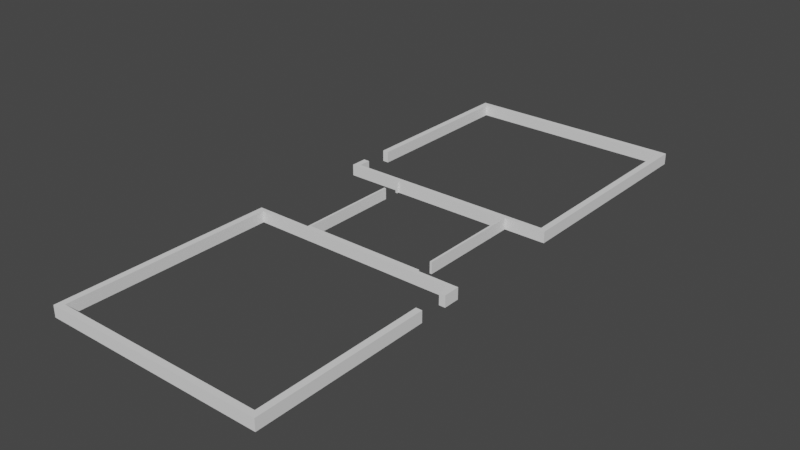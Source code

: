# Source: Areana_1.blend  (saved by Blender 3.2.14; exported with 4.5.12 LTS)
import bpy
from mathutils import Matrix  # noqa: F401  (used for matrix-valued properties, if any)

bpy.ops.wm.read_factory_settings(use_empty=True)
scene = bpy.context.scene
scene.name = 'Scene'

# ---- collections
col_collection = bpy.data.collections.new('Collection'); scene.collection.children.link(col_collection)

# ---- world
world_world = bpy.data.worlds.new('World'); scene.world = world_world
world_world.use_nodes = True; world_world.node_tree.nodes.clear()
_N = world_world.node_tree.nodes; _L = world_world.node_tree.links
n0 = _N.new('ShaderNodeOutputWorld'); n0.name = 'World Output'; n0.location = (300, 300)
n1 = _N.new('ShaderNodeBackground'); n1.name = 'Background'; n1.location = (10, 300)
n1.inputs[0].default_value = (0.05088, 0.05088, 0.05088, 1.0)
_L.new(n1.outputs[0], n0.inputs[0])
n0.is_active_output = True
world_world.color = (0.05088, 0.05088, 0.05088)
world_world.use_sun_shadow = False
world_world.sun_shadow_jitter_overblur = 0.0

# ---- meshes
me_cube_001 = bpy.data.meshes.new('Cube.001')
me_cube_001.from_pydata([(-5.1, -13.8, -1.1), (-5.1, -13.8, 1.1), (-5.1, -3.6, -1.1), (-5.1, -3.6, 1.1), (5.1, -13.8, -1.1), (5.1, -13.8, 1.1), (5.1, -3.6, -1.1), (5.1, -3.6, 1.1), (-5.1, -5.6, -1.1), (-5.1, -5.6, 1.1), (5.1, -5.6, -1.1), (5.1, -5.6, 1.1), (-5.1, -4.2, 1.1), (5.1, -4.2, -1.1), (-5.1, -4.2, -1.1), (5.1, -4.2, 1.1), (-5.4, -5.6, -1.1), (-5.4, -14.1, -1.1), (-5.4, -4.2, 1.1), (-5.4, -3.4, 1.1), (5.4, -3.4, -1.1), (-5.4, -3.4, -1.1), (5.4, -3.4, 1.1), (5.4, -4.2, -1.1), (5.4, -5.6, 1.1), (5.4, -14.1, 1.1), (5.4, -14.1, -1.1), (-5.4, -14.1, 1.1), (-5.4, -4.2, -1.1), (-5.4, -5.6, 1.1), (5.4, -5.6, -1.1), (5.4, -4.2, 1.1), (3.3, 2.5, 1.1), (3.3, 2.5, -1.1), (3.3, -3.3, 1.1), (3.3, -3.3, -1.1), (-2.5, 2.5, 1.1), (-2.5, 2.5, -1.1), (-2.5, -3.3, 1.1), (-2.5, -3.3, -1.1), (-2.5, -2.5, -1.1), (-2.5, -3.3, -1.1), (3.4, -3.3, 1.1), (3.3, -2.5, 1.1), (3.3, -2.5, -1.1), (3.3, -3.3, -1.1), (-2.5, -3.3, 1.1), (-2.5, -2.5, 1.1), (-2.6, 1.6, -1.1), (-2.5, 2.4, -1.1), (-2.5, 2.4, 1.1), (-2.5, 1.6, 1.1), (3.3, 2.4, -1.1), (3.3, 1.6, -1.1), (3.4, 1.6, 1.1), (3.3, 2.4, 1.1), (3.4, -3.4, 1.1), (-2.6, -3.4, 1.1), (-2.6, -3.4, -1.1), (3.4, -3.4, -1.1), (-2.6, 2.6, 1.1), (3.4, 2.6, 1.1), (3.4, 2.6, -1.1), (-2.6, 2.6, -1.1), (-2.6, -3.3, 1.1), (-2.6, -2.5, 1.1), (-2.6, -2.5, -1.1), (-2.6, -3.3, -1.1), (3.3, -3.3, 1.1), (3.4, -2.5, 1.1), (3.4, -2.5, -1.1), (3.4, -3.3, -1.1), (-2.6, 2.4, 1.1), (-2.6, 1.6, 1.1), (3.3, 1.6, 1.1), (3.4, 2.4, 1.1), (3.4, 2.4, -1.1), (3.4, 1.6, -1.1), (-2.5, 1.6, -1.1), (-2.6, 2.4, -1.1), (5.1, 13.0, -1.1), (5.1, 13.0, 1.1), (5.1, 2.8, -1.1), (5.1, 2.8, 1.1), (-5.1, 13.0, -1.1), (-5.1, 13.0, 1.1), (-5.1, 2.8, -1.1), (-5.1, 2.8, 1.1), (5.1, 4.8, -1.1), (5.1, 4.8, 1.1), (-5.1, 4.8, -1.1), (-5.1, 4.8, 1.1), (5.1, 3.4, 1.1), (-5.1, 3.4, -1.1), (5.1, 3.4, -1.1), (-5.1, 3.4, 1.1), (5.4, 4.8, -1.1), (5.4, 13.3, -1.1), (5.4, 3.4, 1.1), (5.4, 2.6, 1.1), (-5.4, 2.6, -1.1), (5.4, 2.6, -1.1), (-5.4, 2.6, 1.1), (-5.4, 3.4, -1.1), (-5.4, 4.8, 1.1), (-5.4, 13.3, 1.1), (-5.4, 13.3, -1.1), (5.4, 13.3, 1.1), (5.4, 3.4, -1.1), (5.4, 4.8, 1.1), (-5.4, 4.8, -1.1), (-5.4, 3.4, 1.1)], [], [(28, 18, 19, 21), (21, 19, 22, 20), (30, 24, 25, 26), (26, 25, 27, 17), (3, 12, 14, 2), (7, 3, 2, 6), (15, 7, 6, 13), (10, 11, 24, 30), (15, 13, 23, 31), (17, 27, 29, 16), (20, 22, 31, 23), (5, 11, 10, 4), (1, 5, 4, 0), (16, 29, 18, 28), (8, 0, 17, 16), (12, 3, 19, 18), (6, 2, 21, 20), (3, 7, 22, 19), (13, 6, 20, 23), (11, 5, 25, 24), (0, 4, 26, 17), (5, 1, 27, 25), (14, 8, 16, 28), (1, 9, 29, 27), (4, 10, 30, 26), (45, 68, 42, 71), (9, 12, 18, 29), (71, 42, 56, 59), (2, 14, 28, 21), (7, 15, 31, 22), (12, 9, 8, 14), (9, 1, 0, 8), (58, 57, 64, 67), (53, 44, 43, 74), (62, 61, 75, 76), (79, 72, 60, 63), (52, 53, 74, 55), (77, 54, 69, 70), (33, 52, 55, 32), (59, 56, 57, 58), (37, 33, 32, 36), (63, 60, 61, 62), (49, 37, 36, 50), (65, 66, 67, 64), (72, 79, 49, 50), (40, 78, 51, 47), (43, 44, 70, 69), (41, 40, 47, 46), (39, 41, 46, 38), (54, 77, 76, 75), (48, 73, 51, 78), (66, 65, 73, 48), (34, 38, 57, 56), (39, 35, 59, 58), (36, 32, 61, 60), (33, 37, 63, 62), (46, 47, 65, 64), (40, 41, 67, 66), (55, 74, 54, 75), (53, 52, 76, 77), (78, 40, 66, 48), (47, 51, 73, 65), (41, 39, 58, 67), (35, 45, 71, 59), (44, 53, 77, 70), (38, 46, 64, 57), (68, 34, 56, 42), (74, 43, 69, 54), (37, 49, 79, 63), (52, 33, 62, 76), (50, 36, 60, 72), (32, 55, 75, 61), (45, 35, 34, 68), (35, 39, 38, 34), (108, 98, 99, 101), (101, 99, 102, 100), (110, 104, 105, 106), (106, 105, 107, 97), (83, 92, 94, 82), (87, 83, 82, 86), (95, 87, 86, 93), (90, 91, 104, 110), (95, 93, 103, 111), (97, 107, 109, 96), (100, 102, 111, 103), (85, 91, 90, 84), (81, 85, 84, 80), (96, 109, 98, 108), (88, 80, 97, 96), (92, 83, 99, 98), (86, 82, 101, 100), (83, 87, 102, 99), (93, 86, 100, 103), (91, 85, 105, 104), (80, 84, 106, 97), (85, 81, 107, 105), (94, 88, 96, 108), (81, 89, 109, 107), (84, 90, 110, 106), (89, 92, 98, 109), (82, 94, 108, 101), (87, 95, 111, 102), (92, 89, 88, 94), (89, 81, 80, 88)])
_uv = me_cube_001.uv_layers.new(name='UVMap')
_uv.uv.foreach_set('vector', [0.375, 0.229, 0.625, 0.229, 0.625, 0.25, 0.375, 0.25, 0.375, 0.25, 0.625, 0.25, 0.625, 0.5, 0.375, 0.5, 0.375, 0.554, 0.625, 0.554, 0.625, 0.75, 0.375, 0.75, 0.375, 0.75, 0.625, 0.75, 0.625, 1.0, 0.375, 1.0, 0.8689, 0.5061, 0.8689, 0.521, 0.1311, 0.521, 0.1311, 0.5061, 0.6311, 0.5061, 0.8689, 0.5061, 0.1311, 0.5061, 0.3689, 0.5061, 0.6311, 0.521, 0.6311, 0.5061, 0.3689, 0.5061, 0.3689, 0.521, 0.3689, 0.554, 0.6311, 0.554, 0.625, 0.554, 0.375, 0.554, 0.6311, 0.521, 0.3689, 0.521, 0.375, 0.521, 0.625, 0.521, 0.375, 0.0, 0.625, 0.0, 0.625, 0.196, 0.375, 0.196, 0.375, 0.5, 0.625, 0.5, 0.625, 0.521, 0.375, 0.521, 0.6311, 0.7439, 0.6311, 0.554, 0.3689, 0.554, 0.3689, 0.7439, 0.8689, 0.7439, 0.6311, 0.7439, 0.3689, 0.7439, 0.1311, 0.7439, 0.375, 0.196, 0.625, 0.196, 0.625, 0.229, 0.375, 0.229, 0.1311, 0.554, 0.1311, 0.7439, 0.125, 0.75, 0.125, 0.554, 0.8689, 0.521, 0.8689, 0.5061, 0.875, 0.5, 0.875, 0.521, 0.3689, 0.5061, 0.1311, 0.5061, 0.125, 0.5, 0.375, 0.5, 0.8689, 0.5061, 0.6311, 0.5061, 0.625, 0.5, 0.875, 0.5, 0.3689, 0.521, 0.3689, 0.5061, 0.375, 0.5, 0.375, 0.521, 0.6311, 0.554, 0.6311, 0.7439, 0.625, 0.75, 0.625, 0.554, 0.1311, 0.7439, 0.3689, 0.7439, 0.375, 0.75, 0.125, 0.75, 0.6311, 0.7439, 0.8689, 0.7439, 0.875, 0.75, 0.625, 0.75, 0.1311, 0.521, 0.1311, 0.554, 0.125, 0.554, 0.125, 0.521, 0.8689, 0.7439, 0.8689, 0.554, 0.875, 0.554, 0.875, 0.75, 0.3689, 0.7439, 0.3689, 0.554, 0.375, 0.554, 0.375, 0.75, 0.6227, 0.4944, 0.3773, 0.2444, 0.625, 0.9944, 0.375, 0.9944, 0.8689, 0.554, 0.8689, 0.521, 0.875, 0.521, 0.875, 0.554, 0.375, 0.9944, 0.625, 0.9944, 0.625, 1.0, 0.375, 1.0, 0.1311, 0.5061, 0.1311, 0.521, 0.125, 0.521, 0.125, 0.5, 0.6311, 0.5061, 0.6311, 0.521, 0.625, 0.521, 0.625, 0.5, 0.8689, 0.521, 0.8689, 0.554, 0.1311, 0.554, 0.1311, 0.521, 0.8689, 0.554, 0.8689, 0.7439, 0.1311, 0.7439, 0.1311, 0.554, 0.625, 0.5, 0.875, 0.5, 0.875, 0.5056, 0.625, 0.5056, 0.6227, 0.2919, 0.6227, 0.4606, 0.3773, 0.2106, 0.3773, 0.04194, 0.375, 0.75, 0.625, 0.75, 0.625, 0.7581, 0.375, 0.7581, 0.625, 0.7419, 0.875, 0.7419, 0.875, 0.75, 0.625, 0.75, 0.6227, 0.2581, 0.6227, 0.2919, 0.3773, 0.04194, 0.3773, 0.008061, 0.375, 0.7919, 0.625, 0.7919, 0.625, 0.9606, 0.375, 0.9606, 0.6227, 0.2523, 0.6227, 0.2581, 0.3773, 0.008061, 0.3773, 0.00227, 0.375, 0.5, 0.625, 0.5, 0.625, 0.75, 0.375, 0.75, 0.3773, 0.2523, 0.6227, 0.2523, 0.3773, 0.00227, 0.6227, 0.00227, 0.125, 0.5, 0.375, 0.5, 0.375, 0.75, 0.125, 0.75, 0.3773, 0.2581, 0.3773, 0.2523, 0.6227, 0.00227, 0.6227, 0.008061, 0.875, 0.5394, 0.625, 0.5394, 0.625, 0.5056, 0.875, 0.5056, 0.875, 0.7419, 0.625, 0.7419, 0.3773, 0.2581, 0.6227, 0.008061, 0.3773, 0.4606, 0.3773, 0.2919, 0.6227, 0.04194, 0.6227, 0.2106, 0.3773, 0.2106, 0.6227, 0.4606, 0.375, 0.9606, 0.625, 0.9606, 0.3773, 0.4944, 0.3773, 0.4606, 0.6227, 0.2106, 0.6227, 0.2444, 0.3773, 0.4977, 0.3773, 0.4944, 0.6227, 0.2444, 0.6227, 0.2477, 0.625, 0.7919, 0.375, 0.7919, 0.375, 0.7581, 0.625, 0.7581, 0.625, 0.7081, 0.875, 0.7081, 0.6227, 0.04194, 0.3773, 0.2919, 0.625, 0.5394, 0.875, 0.5394, 0.875, 0.7081, 0.625, 0.7081, 0.3773, 0.2477, 0.6227, 0.2477, 0.625, 0.25, 0.375, 0.25, 0.3773, 0.4977, 0.6227, 0.4977, 0.625, 0.5, 0.375, 0.5, 0.6227, 0.00227, 0.3773, 0.00227, 0.375, 0.0, 0.625, 0.0, 0.6227, 0.2523, 0.3773, 0.2523, 0.375, 0.25, 0.625, 0.25, 0.6227, 0.2444, 0.6227, 0.2106, 0.625, 0.2106, 0.625, 0.2444, 0.3773, 0.4606, 0.3773, 0.4944, 0.375, 0.4944, 0.375, 0.4606, 0.3773, 0.008061, 0.3773, 0.04194, 0.375, 0.04194, 0.375, 0.008061, 0.6227, 0.2919, 0.6227, 0.2581, 0.625, 0.2581, 0.625, 0.2919, 0.3773, 0.2919, 0.3773, 0.4606, 0.375, 0.4606, 0.375, 0.2919, 0.6227, 0.2106, 0.6227, 0.04194, 0.625, 0.04194, 0.625, 0.2106, 0.3773, 0.4944, 0.3773, 0.4977, 0.375, 0.5, 0.375, 0.4944, 0.6227, 0.4977, 0.6227, 0.4944, 0.625, 0.4944, 0.625, 0.5, 0.6227, 0.4606, 0.6227, 0.2919, 0.625, 0.2919, 0.625, 0.4606, 0.6227, 0.2477, 0.6227, 0.2444, 0.625, 0.2444, 0.625, 0.25, 0.3773, 0.2444, 0.3773, 0.2477, 0.375, 0.25, 0.375, 0.2444, 0.3773, 0.04194, 0.3773, 0.2106, 0.375, 0.2106, 0.375, 0.04194, 0.3773, 0.2523, 0.3773, 0.2581, 0.375, 0.2581, 0.375, 0.25, 0.6227, 0.2581, 0.6227, 0.2523, 0.625, 0.25, 0.625, 0.2581, 0.6227, 0.008061, 0.6227, 0.00227, 0.625, 0.0, 0.625, 0.008061, 0.3773, 0.00227, 0.3773, 0.008061, 0.375, 0.008061, 0.375, 0.0, 0.6227, 0.4944, 0.6227, 0.4977, 0.3773, 0.2477, 0.3773, 0.2444, 0.6227, 0.4977, 0.3773, 0.4977, 0.6227, 0.2477, 0.3773, 0.2477, 0.375, 0.229, 0.625, 0.229, 0.625, 0.25, 0.375, 0.25, 0.375, 0.25, 0.625, 0.25, 0.625, 0.5, 0.375, 0.5, 0.375, 0.554, 0.625, 0.554, 0.625, 0.75, 0.375, 0.75, 0.375, 0.75, 0.625, 0.75, 0.625, 1.0, 0.375, 1.0, 0.8689, 0.5061, 0.8689, 0.521, 0.1311, 0.521, 0.1311, 0.5061, 0.6311, 0.5061, 0.8689, 0.5061, 0.1311, 0.5061, 0.3689, 0.5061, 0.6311, 0.521, 0.6311, 0.5061, 0.3689, 0.5061, 0.3689, 0.521, 0.3689, 0.554, 0.6311, 0.554, 0.625, 0.554, 0.375, 0.554, 0.6311, 0.521, 0.3689, 0.521, 0.375, 0.521, 0.625, 0.521, 0.375, 0.0, 0.625, 0.0, 0.625, 0.196, 0.375, 0.196, 0.375, 0.5, 0.625, 0.5, 0.625, 0.521, 0.375, 0.521, 0.6311, 0.7439, 0.6311, 0.554, 0.3689, 0.554, 0.3689, 0.7439, 0.8689, 0.7439, 0.6311, 0.7439, 0.3689, 0.7439, 0.1311, 0.7439, 0.375, 0.196, 0.625, 0.196, 0.625, 0.229, 0.375, 0.229, 0.1311, 0.554, 0.1311, 0.7439, 0.125, 0.75, 0.125, 0.554, 0.8689, 0.521, 0.8689, 0.5061, 0.875, 0.5, 0.875, 0.521, 0.3689, 0.5061, 0.1311, 0.5061, 0.125, 0.5, 0.375, 0.5, 0.8689, 0.5061, 0.6311, 0.5061, 0.625, 0.5, 0.875, 0.5, 0.3689, 0.521, 0.3689, 0.5061, 0.375, 0.5, 0.375, 0.521, 0.6311, 0.554, 0.6311, 0.7439, 0.625, 0.75, 0.625, 0.554, 0.1311, 0.7439, 0.3689, 0.7439, 0.375, 0.75, 0.125, 0.75, 0.6311, 0.7439, 0.8689, 0.7439, 0.875, 0.75, 0.625, 0.75, 0.1311, 0.521, 0.1311, 0.554, 0.125, 0.554, 0.125, 0.521, 0.8689, 0.7439, 0.8689, 0.554, 0.875, 0.554, 0.875, 0.75, 0.3689, 0.7439, 0.3689, 0.554, 0.375, 0.554, 0.375, 0.75, 0.8689, 0.554, 0.8689, 0.521, 0.875, 0.521, 0.875, 0.554, 0.1311, 0.5061, 0.1311, 0.521, 0.125, 0.521, 0.125, 0.5, 0.6311, 0.5061, 0.6311, 0.521, 0.625, 0.521, 0.625, 0.5, 0.8689, 0.521, 0.8689, 0.554, 0.1311, 0.554, 0.1311, 0.521, 0.8689, 0.554, 0.8689, 0.7439, 0.1311, 0.7439, 0.1311, 0.554])
me_cube_001.use_mirror_z = True
me_cube_001.update()

# ---- objects
ob_empty = bpy.data.objects.new('Empty', None)
ob_cube = bpy.data.objects.new('Cube', me_cube_001)

# ---- transforms, parenting, visibility, modifiers, constraints
ob_empty.location = (0.0, 0.0, 0.0)
ob_empty.scale = (4.0, 4.0, 4.0)
ob_empty.empty_display_type = 'IMAGE'
ob_empty.empty_display_size = 5.0
ob_cube.location = (0.0, 0.0, 0.0)
ob_cube.scale = (1.0, 1.0, 0.25)
ob_cube.use_mesh_mirror_z = True

# ---- collection membership
col_collection.objects.link(ob_empty)
col_collection.objects.link(ob_cube)

# ---- scene / render settings (as saved in the file)
scene.frame_start = 1; scene.frame_end = 250; scene.frame_set(1)
scene.render.engine = 'BLENDER_EEVEE_NEXT'
scene.cycles.sampling_pattern = 'TABULATED_SOBOL'
scene.cycles.use_light_tree = False
scene.view_settings.view_transform = 'Filmic'
bpy.context.view_layer.update()

# ---- added for rendering (the .blend has no active camera and no usable light): camera, sun
cam_auto = bpy.data.cameras.new('AutoCamera')
cam_auto.lens = 50.0
cam_auto.sensor_width = 36.0
cam_auto.clip_end = 1000.0
ob_auto_camera = bpy.data.objects.new('AutoCamera', cam_auto)
scene.collection.objects.link(ob_auto_camera)
ob_auto_camera.location = (27.2541, -33.105, 21.8033)
ob_auto_camera.rotation_euler = (1.09748, -7.21219e-08, 0.694738)
scene.camera = ob_auto_camera
light_auto_sun = bpy.data.lights.new('AutoSun', 'SUN')
light_auto_sun.energy = 3.0
light_auto_sun.angle = 0.0523599
ob_auto_sun = bpy.data.objects.new('AutoSun', light_auto_sun)
scene.collection.objects.link(ob_auto_sun)
ob_auto_sun.rotation_euler = (0.872665, 0.174533, 0.523599)
bpy.context.view_layer.update()
